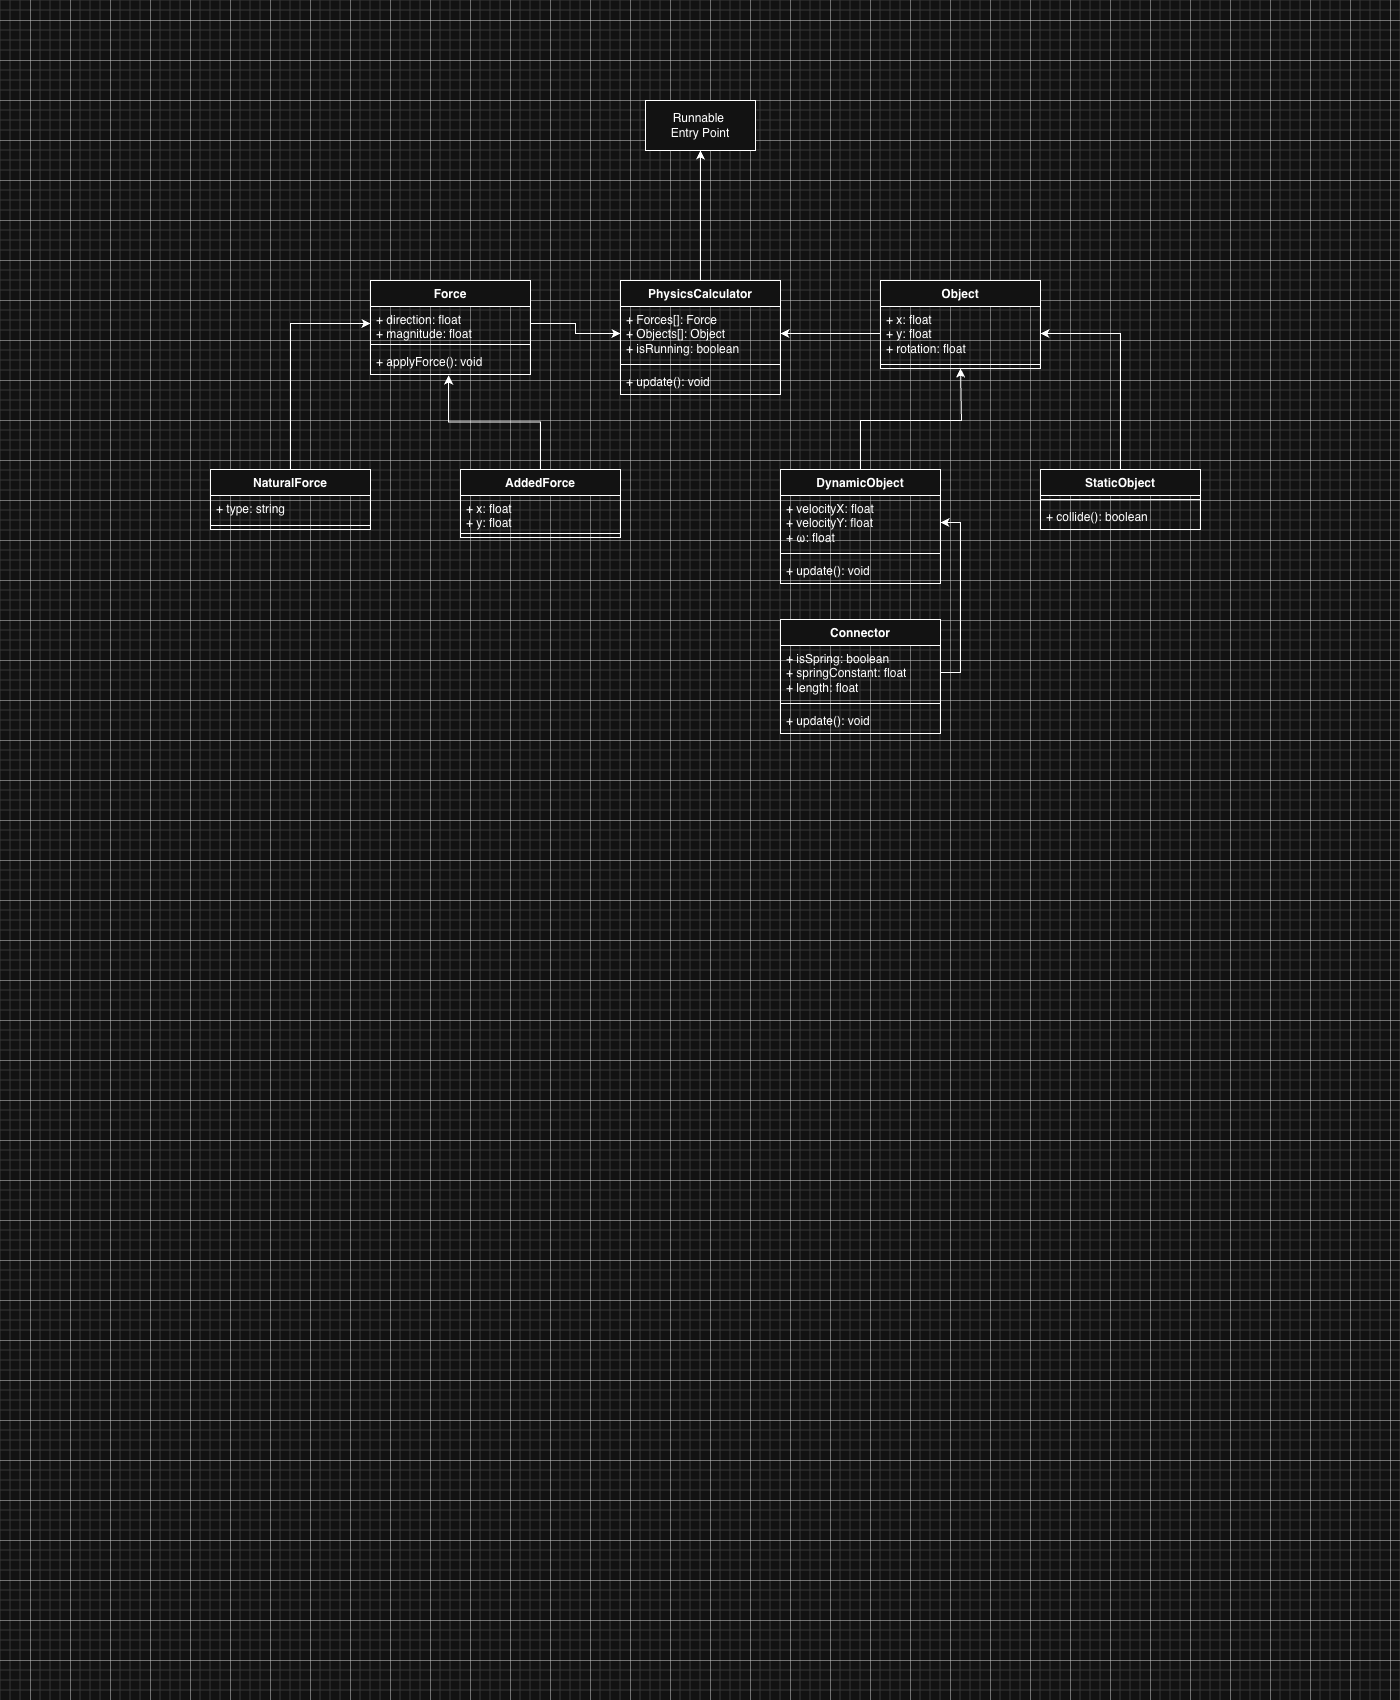

The diagram above was exported from draw.io. Its source (the exported page's mxGraphModel, read from the mxfile embedded in the PNG):
<mxGraphModel dx="1418" dy="695" grid="1" gridSize="10" guides="1" tooltips="1" connect="1" arrows="1" fold="1" page="1" pageScale="1" pageWidth="1400" pageHeight="1700" math="0" shadow="0">
  <root>
    <mxCell id="0" />
    <mxCell id="1" parent="0" />
    <mxCell id="1piyYrE5-l8wmzHxlzdc-1" parent="1" style="html=1;whiteSpace=wrap;" value="Runnable&amp;nbsp;&lt;div&gt;Entry&amp;nbsp;&lt;span style=&quot;background-color: transparent; color: light-dark(rgb(0, 0, 0), rgb(255, 255, 255));&quot;&gt;Point&lt;/span&gt;&lt;/div&gt;" vertex="1">
      <mxGeometry height="50" width="110" x="645" y="100" as="geometry" />
    </mxCell>
    <mxCell id="1piyYrE5-l8wmzHxlzdc-7" edge="1" parent="1" source="1piyYrE5-l8wmzHxlzdc-2" style="edgeStyle=orthogonalEdgeStyle;rounded=0;orthogonalLoop=1;jettySize=auto;html=1;exitX=0.5;exitY=0;exitDx=0;exitDy=0;" target="1piyYrE5-l8wmzHxlzdc-1">
      <mxGeometry relative="1" as="geometry" />
    </mxCell>
    <mxCell id="1piyYrE5-l8wmzHxlzdc-2" parent="1" style="swimlane;fontStyle=1;align=center;verticalAlign=top;childLayout=stackLayout;horizontal=1;startSize=26;horizontalStack=0;resizeParent=1;resizeParentMax=0;resizeLast=0;collapsible=1;marginBottom=0;whiteSpace=wrap;html=1;" value="PhysicsCalculator" vertex="1">
      <mxGeometry height="114" width="160" x="620" y="280" as="geometry" />
    </mxCell>
    <mxCell id="1piyYrE5-l8wmzHxlzdc-3" parent="1piyYrE5-l8wmzHxlzdc-2" style="text;strokeColor=none;fillColor=none;align=left;verticalAlign=top;spacingLeft=4;spacingRight=4;overflow=hidden;rotatable=0;points=[[0,0.5],[1,0.5]];portConstraint=eastwest;whiteSpace=wrap;html=1;" value="+ Forces[]: Force&lt;div&gt;+ Objects[]: Object&lt;/div&gt;&lt;div&gt;+ isRunning: boolean&lt;/div&gt;" vertex="1">
      <mxGeometry height="54" width="160" y="26" as="geometry" />
    </mxCell>
    <mxCell id="1piyYrE5-l8wmzHxlzdc-4" parent="1piyYrE5-l8wmzHxlzdc-2" style="line;strokeWidth=1;fillColor=none;align=left;verticalAlign=middle;spacingTop=-1;spacingLeft=3;spacingRight=3;rotatable=0;labelPosition=right;points=[];portConstraint=eastwest;strokeColor=inherit;" value="" vertex="1">
      <mxGeometry height="8" width="160" y="80" as="geometry" />
    </mxCell>
    <mxCell id="1piyYrE5-l8wmzHxlzdc-5" parent="1piyYrE5-l8wmzHxlzdc-2" style="text;strokeColor=none;fillColor=none;align=left;verticalAlign=top;spacingLeft=4;spacingRight=4;overflow=hidden;rotatable=0;points=[[0,0.5],[1,0.5]];portConstraint=eastwest;whiteSpace=wrap;html=1;" value="+ update(): void" vertex="1">
      <mxGeometry height="26" width="160" y="88" as="geometry" />
    </mxCell>
    <mxCell id="1piyYrE5-l8wmzHxlzdc-8" parent="1" style="swimlane;fontStyle=1;align=center;verticalAlign=top;childLayout=stackLayout;horizontal=1;startSize=26;horizontalStack=0;resizeParent=1;resizeParentMax=0;resizeLast=0;collapsible=1;marginBottom=0;whiteSpace=wrap;html=1;" value="Force" vertex="1">
      <mxGeometry height="94" width="160" x="370" y="280" as="geometry" />
    </mxCell>
    <mxCell id="1piyYrE5-l8wmzHxlzdc-9" parent="1piyYrE5-l8wmzHxlzdc-8" style="text;strokeColor=none;fillColor=none;align=left;verticalAlign=top;spacingLeft=4;spacingRight=4;overflow=hidden;rotatable=0;points=[[0,0.5],[1,0.5]];portConstraint=eastwest;whiteSpace=wrap;html=1;" value="+ direction: float&lt;div&gt;+ magnitude: float&lt;/div&gt;&lt;div&gt;&lt;br&gt;&lt;/div&gt;" vertex="1">
      <mxGeometry height="34" width="160" y="26" as="geometry" />
    </mxCell>
    <mxCell id="1piyYrE5-l8wmzHxlzdc-10" parent="1piyYrE5-l8wmzHxlzdc-8" style="line;strokeWidth=1;fillColor=none;align=left;verticalAlign=middle;spacingTop=-1;spacingLeft=3;spacingRight=3;rotatable=0;labelPosition=right;points=[];portConstraint=eastwest;strokeColor=inherit;" value="" vertex="1">
      <mxGeometry height="8" width="160" y="60" as="geometry" />
    </mxCell>
    <mxCell id="1piyYrE5-l8wmzHxlzdc-11" parent="1piyYrE5-l8wmzHxlzdc-8" style="text;strokeColor=none;fillColor=none;align=left;verticalAlign=top;spacingLeft=4;spacingRight=4;overflow=hidden;rotatable=0;points=[[0,0.5],[1,0.5]];portConstraint=eastwest;whiteSpace=wrap;html=1;" value="+ applyForce(): void" vertex="1">
      <mxGeometry height="26" width="160" y="68" as="geometry" />
    </mxCell>
    <mxCell id="1piyYrE5-l8wmzHxlzdc-12" parent="1" style="swimlane;fontStyle=1;align=center;verticalAlign=top;childLayout=stackLayout;horizontal=1;startSize=26;horizontalStack=0;resizeParent=1;resizeParentMax=0;resizeLast=0;collapsible=1;marginBottom=0;whiteSpace=wrap;html=1;" value="Object" vertex="1">
      <mxGeometry height="88" width="160" x="880" y="280" as="geometry" />
    </mxCell>
    <mxCell id="1piyYrE5-l8wmzHxlzdc-13" parent="1piyYrE5-l8wmzHxlzdc-12" style="text;strokeColor=none;fillColor=none;align=left;verticalAlign=top;spacingLeft=4;spacingRight=4;overflow=hidden;rotatable=0;points=[[0,0.5],[1,0.5]];portConstraint=eastwest;whiteSpace=wrap;html=1;" value="+ x: float&lt;div&gt;+ y: float&lt;/div&gt;&lt;div&gt;+ rotation: float&lt;/div&gt;" vertex="1">
      <mxGeometry height="54" width="160" y="26" as="geometry" />
    </mxCell>
    <mxCell id="1piyYrE5-l8wmzHxlzdc-14" parent="1piyYrE5-l8wmzHxlzdc-12" style="line;strokeWidth=1;fillColor=none;align=left;verticalAlign=middle;spacingTop=-1;spacingLeft=3;spacingRight=3;rotatable=0;labelPosition=right;points=[];portConstraint=eastwest;strokeColor=inherit;" value="" vertex="1">
      <mxGeometry height="8" width="160" y="80" as="geometry" />
    </mxCell>
    <mxCell id="1piyYrE5-l8wmzHxlzdc-16" edge="1" parent="1" source="1piyYrE5-l8wmzHxlzdc-9" style="edgeStyle=orthogonalEdgeStyle;rounded=0;orthogonalLoop=1;jettySize=auto;html=1;exitX=1;exitY=0.5;exitDx=0;exitDy=0;entryX=0;entryY=0.5;entryDx=0;entryDy=0;" target="1piyYrE5-l8wmzHxlzdc-3">
      <mxGeometry relative="1" as="geometry" />
    </mxCell>
    <mxCell id="1piyYrE5-l8wmzHxlzdc-17" edge="1" parent="1" source="1piyYrE5-l8wmzHxlzdc-13" style="edgeStyle=orthogonalEdgeStyle;rounded=0;orthogonalLoop=1;jettySize=auto;html=1;exitX=0;exitY=0.5;exitDx=0;exitDy=0;" target="1piyYrE5-l8wmzHxlzdc-3">
      <mxGeometry relative="1" as="geometry" />
    </mxCell>
    <mxCell id="1piyYrE5-l8wmzHxlzdc-38" edge="1" parent="1" source="1piyYrE5-l8wmzHxlzdc-18" style="edgeStyle=orthogonalEdgeStyle;rounded=0;orthogonalLoop=1;jettySize=auto;html=1;exitX=0.5;exitY=0;exitDx=0;exitDy=0;entryX=0;entryY=0.5;entryDx=0;entryDy=0;" target="1piyYrE5-l8wmzHxlzdc-9">
      <mxGeometry relative="1" as="geometry" />
    </mxCell>
    <mxCell id="1piyYrE5-l8wmzHxlzdc-18" parent="1" style="swimlane;fontStyle=1;align=center;verticalAlign=top;childLayout=stackLayout;horizontal=1;startSize=26;horizontalStack=0;resizeParent=1;resizeParentMax=0;resizeLast=0;collapsible=1;marginBottom=0;whiteSpace=wrap;html=1;" value="NaturalForce" vertex="1">
      <mxGeometry height="60" width="160" x="210" y="469" as="geometry" />
    </mxCell>
    <mxCell id="1piyYrE5-l8wmzHxlzdc-19" parent="1piyYrE5-l8wmzHxlzdc-18" style="text;strokeColor=none;fillColor=none;align=left;verticalAlign=top;spacingLeft=4;spacingRight=4;overflow=hidden;rotatable=0;points=[[0,0.5],[1,0.5]];portConstraint=eastwest;whiteSpace=wrap;html=1;" value="+ type: string" vertex="1">
      <mxGeometry height="26" width="160" y="26" as="geometry" />
    </mxCell>
    <mxCell id="1piyYrE5-l8wmzHxlzdc-20" parent="1piyYrE5-l8wmzHxlzdc-18" style="line;strokeWidth=1;fillColor=none;align=left;verticalAlign=middle;spacingTop=-1;spacingLeft=3;spacingRight=3;rotatable=0;labelPosition=right;points=[];portConstraint=eastwest;strokeColor=inherit;" value="" vertex="1">
      <mxGeometry height="8" width="160" y="52" as="geometry" />
    </mxCell>
    <mxCell id="1piyYrE5-l8wmzHxlzdc-22" parent="1" style="swimlane;fontStyle=1;align=center;verticalAlign=top;childLayout=stackLayout;horizontal=1;startSize=26;horizontalStack=0;resizeParent=1;resizeParentMax=0;resizeLast=0;collapsible=1;marginBottom=0;whiteSpace=wrap;html=1;" value="AddedForce" vertex="1">
      <mxGeometry height="68" width="160" x="460" y="469" as="geometry" />
    </mxCell>
    <mxCell id="1piyYrE5-l8wmzHxlzdc-23" parent="1piyYrE5-l8wmzHxlzdc-22" style="text;strokeColor=none;fillColor=none;align=left;verticalAlign=top;spacingLeft=4;spacingRight=4;overflow=hidden;rotatable=0;points=[[0,0.5],[1,0.5]];portConstraint=eastwest;whiteSpace=wrap;html=1;" value="+ x: float&lt;div&gt;+ y: float&lt;/div&gt;" vertex="1">
      <mxGeometry height="34" width="160" y="26" as="geometry" />
    </mxCell>
    <mxCell id="1piyYrE5-l8wmzHxlzdc-24" parent="1piyYrE5-l8wmzHxlzdc-22" style="line;strokeWidth=1;fillColor=none;align=left;verticalAlign=middle;spacingTop=-1;spacingLeft=3;spacingRight=3;rotatable=0;labelPosition=right;points=[];portConstraint=eastwest;strokeColor=inherit;" value="" vertex="1">
      <mxGeometry height="8" width="160" y="60" as="geometry" />
    </mxCell>
    <mxCell id="1piyYrE5-l8wmzHxlzdc-26" parent="1" style="swimlane;fontStyle=1;align=center;verticalAlign=top;childLayout=stackLayout;horizontal=1;startSize=26;horizontalStack=0;resizeParent=1;resizeParentMax=0;resizeLast=0;collapsible=1;marginBottom=0;whiteSpace=wrap;html=1;" value="DynamicObject" vertex="1">
      <mxGeometry height="114" width="160" x="780" y="469" as="geometry" />
    </mxCell>
    <mxCell id="1piyYrE5-l8wmzHxlzdc-27" parent="1piyYrE5-l8wmzHxlzdc-26" style="text;strokeColor=none;fillColor=none;align=left;verticalAlign=top;spacingLeft=4;spacingRight=4;overflow=hidden;rotatable=0;points=[[0,0.5],[1,0.5]];portConstraint=eastwest;whiteSpace=wrap;html=1;" value="+ velocityX: float&lt;div&gt;+ velocityY: float&lt;/div&gt;&lt;div&gt;+&amp;nbsp;ω: float&lt;/div&gt;" vertex="1">
      <mxGeometry height="54" width="160" y="26" as="geometry" />
    </mxCell>
    <mxCell id="1piyYrE5-l8wmzHxlzdc-28" parent="1piyYrE5-l8wmzHxlzdc-26" style="line;strokeWidth=1;fillColor=none;align=left;verticalAlign=middle;spacingTop=-1;spacingLeft=3;spacingRight=3;rotatable=0;labelPosition=right;points=[];portConstraint=eastwest;strokeColor=inherit;" value="" vertex="1">
      <mxGeometry height="8" width="160" y="80" as="geometry" />
    </mxCell>
    <mxCell id="1piyYrE5-l8wmzHxlzdc-29" parent="1piyYrE5-l8wmzHxlzdc-26" style="text;strokeColor=none;fillColor=none;align=left;verticalAlign=top;spacingLeft=4;spacingRight=4;overflow=hidden;rotatable=0;points=[[0,0.5],[1,0.5]];portConstraint=eastwest;whiteSpace=wrap;html=1;" value="+ update(): void" vertex="1">
      <mxGeometry height="26" width="160" y="88" as="geometry" />
    </mxCell>
    <mxCell id="1piyYrE5-l8wmzHxlzdc-36" edge="1" parent="1" source="1piyYrE5-l8wmzHxlzdc-30" style="edgeStyle=orthogonalEdgeStyle;rounded=0;orthogonalLoop=1;jettySize=auto;html=1;exitX=0.5;exitY=0;exitDx=0;exitDy=0;entryX=1;entryY=0.5;entryDx=0;entryDy=0;" target="1piyYrE5-l8wmzHxlzdc-13">
      <mxGeometry relative="1" as="geometry" />
    </mxCell>
    <mxCell id="1piyYrE5-l8wmzHxlzdc-30" parent="1" style="swimlane;fontStyle=1;align=center;verticalAlign=top;childLayout=stackLayout;horizontal=1;startSize=26;horizontalStack=0;resizeParent=1;resizeParentMax=0;resizeLast=0;collapsible=1;marginBottom=0;whiteSpace=wrap;html=1;" value="StaticObject" vertex="1">
      <mxGeometry height="60" width="160" x="1040" y="469" as="geometry" />
    </mxCell>
    <mxCell id="1piyYrE5-l8wmzHxlzdc-32" parent="1piyYrE5-l8wmzHxlzdc-30" style="line;strokeWidth=1;fillColor=none;align=left;verticalAlign=middle;spacingTop=-1;spacingLeft=3;spacingRight=3;rotatable=0;labelPosition=right;points=[];portConstraint=eastwest;strokeColor=inherit;" value="" vertex="1">
      <mxGeometry height="8" width="160" y="26" as="geometry" />
    </mxCell>
    <mxCell id="1piyYrE5-l8wmzHxlzdc-33" parent="1piyYrE5-l8wmzHxlzdc-30" style="text;strokeColor=none;fillColor=none;align=left;verticalAlign=top;spacingLeft=4;spacingRight=4;overflow=hidden;rotatable=0;points=[[0,0.5],[1,0.5]];portConstraint=eastwest;whiteSpace=wrap;html=1;" value="+ collide(): boolean" vertex="1">
      <mxGeometry height="26" width="160" y="34" as="geometry" />
    </mxCell>
    <mxCell id="1piyYrE5-l8wmzHxlzdc-34" edge="1" parent="1" source="1piyYrE5-l8wmzHxlzdc-26" style="edgeStyle=orthogonalEdgeStyle;rounded=0;orthogonalLoop=1;jettySize=auto;html=1;exitX=0.5;exitY=0;exitDx=0;exitDy=0;entryX=0.5;entryY=1;entryDx=0;entryDy=0;" target="1piyYrE5-l8wmzHxlzdc-12">
      <mxGeometry relative="1" as="geometry">
        <Array as="points">
          <mxPoint x="860" y="420" />
          <mxPoint x="961" y="420" />
        </Array>
        <mxPoint x="960.96" y="396.00199999999995" as="targetPoint" />
      </mxGeometry>
    </mxCell>
    <mxCell id="1piyYrE5-l8wmzHxlzdc-37" edge="1" parent="1" source="1piyYrE5-l8wmzHxlzdc-22" style="edgeStyle=orthogonalEdgeStyle;rounded=0;orthogonalLoop=1;jettySize=auto;html=1;exitX=0.5;exitY=0;exitDx=0;exitDy=0;entryX=0.488;entryY=1.038;entryDx=0;entryDy=0;entryPerimeter=0;" target="1piyYrE5-l8wmzHxlzdc-11">
      <mxGeometry relative="1" as="geometry" />
    </mxCell>
    <mxCell id="1piyYrE5-l8wmzHxlzdc-39" parent="1" style="swimlane;fontStyle=1;align=center;verticalAlign=top;childLayout=stackLayout;horizontal=1;startSize=26;horizontalStack=0;resizeParent=1;resizeParentMax=0;resizeLast=0;collapsible=1;marginBottom=0;whiteSpace=wrap;html=1;" value="Connector" vertex="1">
      <mxGeometry height="114" width="160" x="780" y="619" as="geometry" />
    </mxCell>
    <mxCell id="1piyYrE5-l8wmzHxlzdc-40" parent="1piyYrE5-l8wmzHxlzdc-39" style="text;strokeColor=none;fillColor=none;align=left;verticalAlign=top;spacingLeft=4;spacingRight=4;overflow=hidden;rotatable=0;points=[[0,0.5],[1,0.5]];portConstraint=eastwest;whiteSpace=wrap;html=1;" value="+ isSpring: boolean&lt;div&gt;+ springConstant: float&lt;/div&gt;&lt;div&gt;+ length: float&lt;/div&gt;" vertex="1">
      <mxGeometry height="54" width="160" y="26" as="geometry" />
    </mxCell>
    <mxCell id="1piyYrE5-l8wmzHxlzdc-41" parent="1piyYrE5-l8wmzHxlzdc-39" style="line;strokeWidth=1;fillColor=none;align=left;verticalAlign=middle;spacingTop=-1;spacingLeft=3;spacingRight=3;rotatable=0;labelPosition=right;points=[];portConstraint=eastwest;strokeColor=inherit;" value="" vertex="1">
      <mxGeometry height="8" width="160" y="80" as="geometry" />
    </mxCell>
    <mxCell id="1piyYrE5-l8wmzHxlzdc-42" parent="1piyYrE5-l8wmzHxlzdc-39" style="text;strokeColor=none;fillColor=none;align=left;verticalAlign=top;spacingLeft=4;spacingRight=4;overflow=hidden;rotatable=0;points=[[0,0.5],[1,0.5]];portConstraint=eastwest;whiteSpace=wrap;html=1;" value="+ update(): void" vertex="1">
      <mxGeometry height="26" width="160" y="88" as="geometry" />
    </mxCell>
    <mxCell id="1piyYrE5-l8wmzHxlzdc-44" edge="1" parent="1" source="1piyYrE5-l8wmzHxlzdc-40" style="edgeStyle=orthogonalEdgeStyle;rounded=0;orthogonalLoop=1;jettySize=auto;html=1;exitX=1;exitY=0.5;exitDx=0;exitDy=0;entryX=1;entryY=0.5;entryDx=0;entryDy=0;" target="1piyYrE5-l8wmzHxlzdc-27">
      <mxGeometry relative="1" as="geometry" />
    </mxCell>
  </root>
</mxGraphModel>